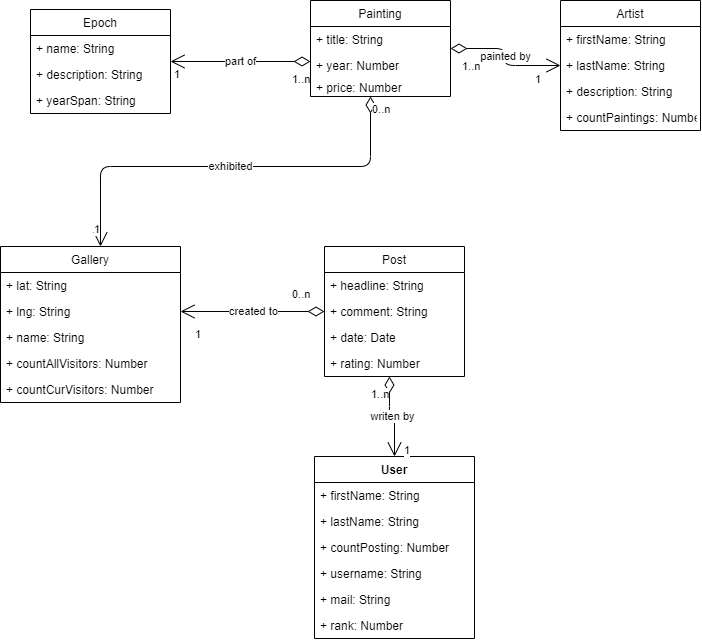

The diagram above was exported from draw.io. Its source (the exported page's mxGraphModel, read from the mxfile embedded in the PNG):
<mxGraphModel dx="1131" dy="799" grid="1" gridSize="10" guides="1" tooltips="1" connect="1" arrows="1" fold="1" page="1" pageScale="1" pageWidth="827" pageHeight="1169" background="none" math="0" shadow="0">
  <root>
    <mxCell id="0" />
    <mxCell id="1" parent="0" />
    <mxCell id="2" value="Painting" style="swimlane;fontStyle=0;childLayout=stackLayout;horizontal=1;startSize=26;fillColor=default;horizontalStack=0;resizeParent=1;resizeParentMax=0;resizeLast=0;collapsible=1;marginBottom=0;" parent="1" vertex="1">
      <mxGeometry x="400" y="64" width="140" height="96" as="geometry" />
    </mxCell>
    <mxCell id="3" value="+ title: String" style="text;strokeColor=none;fillColor=none;align=left;verticalAlign=top;spacingLeft=4;spacingRight=4;overflow=hidden;rotatable=0;points=[[0,0.5],[1,0.5]];portConstraint=eastwest;" parent="2" vertex="1">
      <mxGeometry y="26" width="140" height="26" as="geometry" />
    </mxCell>
    <mxCell id="5" value="+ year: Number&#10;" style="text;strokeColor=none;fillColor=none;align=left;verticalAlign=top;spacingLeft=4;spacingRight=4;overflow=hidden;rotatable=0;points=[[0,0.5],[1,0.5]];portConstraint=eastwest;" parent="2" vertex="1">
      <mxGeometry y="52" width="140" height="22" as="geometry" />
    </mxCell>
    <mxCell id="10" value="+ price: Number&#10;" style="text;strokeColor=none;fillColor=none;align=left;verticalAlign=top;spacingLeft=4;spacingRight=4;overflow=hidden;rotatable=0;points=[[0,0.5],[1,0.5]];portConstraint=eastwest;" parent="2" vertex="1">
      <mxGeometry y="74" width="140" height="22" as="geometry" />
    </mxCell>
    <mxCell id="12" value="Epoch" style="swimlane;fontStyle=0;childLayout=stackLayout;horizontal=1;startSize=26;fillColor=default;horizontalStack=0;resizeParent=1;resizeParentMax=0;resizeLast=0;collapsible=1;marginBottom=0;" parent="1" vertex="1">
      <mxGeometry x="120" y="73" width="140" height="104" as="geometry" />
    </mxCell>
    <mxCell id="13" value="+ name: String" style="text;strokeColor=none;fillColor=none;align=left;verticalAlign=top;spacingLeft=4;spacingRight=4;overflow=hidden;rotatable=0;points=[[0,0.5],[1,0.5]];portConstraint=eastwest;" parent="12" vertex="1">
      <mxGeometry y="26" width="140" height="26" as="geometry" />
    </mxCell>
    <mxCell id="14" value="+ description: String" style="text;strokeColor=none;fillColor=none;align=left;verticalAlign=top;spacingLeft=4;spacingRight=4;overflow=hidden;rotatable=0;points=[[0,0.5],[1,0.5]];portConstraint=eastwest;" parent="12" vertex="1">
      <mxGeometry y="52" width="140" height="26" as="geometry" />
    </mxCell>
    <mxCell id="15" value="+ yearSpan: String" style="text;strokeColor=none;fillColor=none;align=left;verticalAlign=top;spacingLeft=4;spacingRight=4;overflow=hidden;rotatable=0;points=[[0,0.5],[1,0.5]];portConstraint=eastwest;" parent="12" vertex="1">
      <mxGeometry y="78" width="140" height="26" as="geometry" />
    </mxCell>
    <mxCell id="18" value="Gallery" style="swimlane;fontStyle=0;childLayout=stackLayout;horizontal=1;startSize=26;fillColor=default;horizontalStack=0;resizeParent=1;resizeParentMax=0;resizeLast=0;collapsible=1;marginBottom=0;" parent="1" vertex="1">
      <mxGeometry x="90" y="310" width="180" height="156" as="geometry" />
    </mxCell>
    <mxCell id="19" value="+ lat: String" style="text;strokeColor=none;fillColor=none;align=left;verticalAlign=top;spacingLeft=4;spacingRight=4;overflow=hidden;rotatable=0;points=[[0,0.5],[1,0.5]];portConstraint=eastwest;" parent="18" vertex="1">
      <mxGeometry y="26" width="180" height="26" as="geometry" />
    </mxCell>
    <mxCell id="20" value="+ lng: String" style="text;strokeColor=none;fillColor=none;align=left;verticalAlign=top;spacingLeft=4;spacingRight=4;overflow=hidden;rotatable=0;points=[[0,0.5],[1,0.5]];portConstraint=eastwest;" parent="18" vertex="1">
      <mxGeometry y="52" width="180" height="26" as="geometry" />
    </mxCell>
    <mxCell id="21" value="+ name: String" style="text;strokeColor=none;fillColor=none;align=left;verticalAlign=top;spacingLeft=4;spacingRight=4;overflow=hidden;rotatable=0;points=[[0,0.5],[1,0.5]];portConstraint=eastwest;" parent="18" vertex="1">
      <mxGeometry y="78" width="180" height="26" as="geometry" />
    </mxCell>
    <mxCell id="22" value="+ countAllVisitors: Number&#10;" style="text;strokeColor=none;fillColor=none;align=left;verticalAlign=top;spacingLeft=4;spacingRight=4;overflow=hidden;rotatable=0;points=[[0,0.5],[1,0.5]];portConstraint=eastwest;" parent="18" vertex="1">
      <mxGeometry y="104" width="180" height="26" as="geometry" />
    </mxCell>
    <mxCell id="23" value="+ countCurVisitors: Number&#10;" style="text;strokeColor=none;fillColor=none;align=left;verticalAlign=top;spacingLeft=4;spacingRight=4;overflow=hidden;rotatable=0;points=[[0,0.5],[1,0.5]];portConstraint=eastwest;" parent="18" vertex="1">
      <mxGeometry y="130" width="180" height="26" as="geometry" />
    </mxCell>
    <mxCell id="25" value="User" style="swimlane;fontStyle=1;align=center;verticalAlign=top;childLayout=stackLayout;horizontal=1;startSize=26;horizontalStack=0;resizeParent=1;resizeParentMax=0;resizeLast=0;collapsible=1;marginBottom=0;" parent="1" vertex="1">
      <mxGeometry x="404" y="520" width="160" height="182" as="geometry" />
    </mxCell>
    <mxCell id="26" value="+ firstName: String" style="text;strokeColor=none;fillColor=none;align=left;verticalAlign=top;spacingLeft=4;spacingRight=4;overflow=hidden;rotatable=0;points=[[0,0.5],[1,0.5]];portConstraint=eastwest;" parent="25" vertex="1">
      <mxGeometry y="26" width="160" height="26" as="geometry" />
    </mxCell>
    <mxCell id="29" value="+ lastName: String" style="text;strokeColor=none;fillColor=none;align=left;verticalAlign=top;spacingLeft=4;spacingRight=4;overflow=hidden;rotatable=0;points=[[0,0.5],[1,0.5]];portConstraint=eastwest;" parent="25" vertex="1">
      <mxGeometry y="52" width="160" height="26" as="geometry" />
    </mxCell>
    <mxCell id="30" value="+ countPosting: Number" style="text;strokeColor=none;fillColor=none;align=left;verticalAlign=top;spacingLeft=4;spacingRight=4;overflow=hidden;rotatable=0;points=[[0,0.5],[1,0.5]];portConstraint=eastwest;" parent="25" vertex="1">
      <mxGeometry y="78" width="160" height="26" as="geometry" />
    </mxCell>
    <mxCell id="31" value="+ username: String" style="text;strokeColor=none;fillColor=none;align=left;verticalAlign=top;spacingLeft=4;spacingRight=4;overflow=hidden;rotatable=0;points=[[0,0.5],[1,0.5]];portConstraint=eastwest;" parent="25" vertex="1">
      <mxGeometry y="104" width="160" height="26" as="geometry" />
    </mxCell>
    <mxCell id="32" value="+ mail: String" style="text;strokeColor=none;fillColor=none;align=left;verticalAlign=top;spacingLeft=4;spacingRight=4;overflow=hidden;rotatable=0;points=[[0,0.5],[1,0.5]];portConstraint=eastwest;" parent="25" vertex="1">
      <mxGeometry y="130" width="160" height="26" as="geometry" />
    </mxCell>
    <mxCell id="33" value="+ rank: Number" style="text;strokeColor=none;fillColor=none;align=left;verticalAlign=top;spacingLeft=4;spacingRight=4;overflow=hidden;rotatable=0;points=[[0,0.5],[1,0.5]];portConstraint=eastwest;" parent="25" vertex="1">
      <mxGeometry y="156" width="160" height="26" as="geometry" />
    </mxCell>
    <mxCell id="39" value="Artist" style="swimlane;fontStyle=0;childLayout=stackLayout;horizontal=1;startSize=26;fillColor=default;horizontalStack=0;resizeParent=1;resizeParentMax=0;resizeLast=0;collapsible=1;marginBottom=0;" parent="1" vertex="1">
      <mxGeometry x="650" y="64" width="140" height="130" as="geometry" />
    </mxCell>
    <mxCell id="40" value="+ firstName: String" style="text;strokeColor=none;fillColor=none;align=left;verticalAlign=top;spacingLeft=4;spacingRight=4;overflow=hidden;rotatable=0;points=[[0,0.5],[1,0.5]];portConstraint=eastwest;" parent="39" vertex="1">
      <mxGeometry y="26" width="140" height="26" as="geometry" />
    </mxCell>
    <mxCell id="41" value="+ lastName: String" style="text;strokeColor=none;fillColor=none;align=left;verticalAlign=top;spacingLeft=4;spacingRight=4;overflow=hidden;rotatable=0;points=[[0,0.5],[1,0.5]];portConstraint=eastwest;" parent="39" vertex="1">
      <mxGeometry y="52" width="140" height="26" as="geometry" />
    </mxCell>
    <mxCell id="42" value="+ description: String" style="text;strokeColor=none;fillColor=none;align=left;verticalAlign=top;spacingLeft=4;spacingRight=4;overflow=hidden;rotatable=0;points=[[0,0.5],[1,0.5]];portConstraint=eastwest;" parent="39" vertex="1">
      <mxGeometry y="78" width="140" height="26" as="geometry" />
    </mxCell>
    <mxCell id="43" value="+ countPaintings: Number" style="text;strokeColor=none;fillColor=none;align=left;verticalAlign=top;spacingLeft=4;spacingRight=4;overflow=hidden;rotatable=0;points=[[0,0.5],[1,0.5]];portConstraint=eastwest;" parent="39" vertex="1">
      <mxGeometry y="104" width="140" height="26" as="geometry" />
    </mxCell>
    <mxCell id="48" value="Post" style="swimlane;fontStyle=0;childLayout=stackLayout;horizontal=1;startSize=26;fillColor=default;horizontalStack=0;resizeParent=1;resizeParentMax=0;resizeLast=0;collapsible=1;marginBottom=0;" parent="1" vertex="1">
      <mxGeometry x="414" y="310" width="140" height="130" as="geometry" />
    </mxCell>
    <mxCell id="49" value="+ headline: String" style="text;strokeColor=none;fillColor=none;align=left;verticalAlign=top;spacingLeft=4;spacingRight=4;overflow=hidden;rotatable=0;points=[[0,0.5],[1,0.5]];portConstraint=eastwest;" parent="48" vertex="1">
      <mxGeometry y="26" width="140" height="26" as="geometry" />
    </mxCell>
    <mxCell id="76" value="+ comment: String" style="text;strokeColor=none;fillColor=none;align=left;verticalAlign=top;spacingLeft=4;spacingRight=4;overflow=hidden;rotatable=0;points=[[0,0.5],[1,0.5]];portConstraint=eastwest;" parent="48" vertex="1">
      <mxGeometry y="52" width="140" height="26" as="geometry" />
    </mxCell>
    <mxCell id="50" value="+ date: Date" style="text;strokeColor=none;fillColor=none;align=left;verticalAlign=top;spacingLeft=4;spacingRight=4;overflow=hidden;rotatable=0;points=[[0,0.5],[1,0.5]];portConstraint=eastwest;" parent="48" vertex="1">
      <mxGeometry y="78" width="140" height="26" as="geometry" />
    </mxCell>
    <mxCell id="53" value="+ rating: Number&#10;" style="text;strokeColor=none;fillColor=none;align=left;verticalAlign=top;spacingLeft=4;spacingRight=4;overflow=hidden;rotatable=0;points=[[0,0.5],[1,0.5]];portConstraint=eastwest;" parent="48" vertex="1">
      <mxGeometry y="104" width="140" height="26" as="geometry" />
    </mxCell>
    <mxCell id="58" value="part of" style="endArrow=open;html=1;endSize=12;startArrow=diamondThin;startSize=14;startFill=0;edgeStyle=orthogonalEdgeStyle;" parent="1" source="2" target="12" edge="1">
      <mxGeometry relative="1" as="geometry">
        <mxPoint x="370" y="190" as="sourcePoint" />
        <mxPoint x="530" y="190" as="targetPoint" />
        <Array as="points">
          <mxPoint x="330" y="125" />
          <mxPoint x="330" y="125" />
        </Array>
      </mxGeometry>
    </mxCell>
    <mxCell id="59" value="1..n" style="edgeLabel;resizable=0;html=1;align=left;verticalAlign=top;fillColor=default;" parent="58" connectable="0" vertex="1">
      <mxGeometry x="-1" relative="1" as="geometry">
        <mxPoint x="-20" y="5" as="offset" />
      </mxGeometry>
    </mxCell>
    <mxCell id="60" value="1" style="edgeLabel;resizable=0;html=1;align=right;verticalAlign=top;fillColor=default;" parent="58" connectable="0" vertex="1">
      <mxGeometry x="1" relative="1" as="geometry">
        <mxPoint x="10" as="offset" />
      </mxGeometry>
    </mxCell>
    <mxCell id="61" value="exhibited" style="endArrow=open;html=1;endSize=12;startArrow=diamondThin;startSize=14;startFill=0;edgeStyle=orthogonalEdgeStyle;" parent="1" source="2" target="18" edge="1">
      <mxGeometry relative="1" as="geometry">
        <mxPoint x="400" y="135" as="sourcePoint" />
        <mxPoint x="270" y="135" as="targetPoint" />
        <Array as="points">
          <mxPoint x="460" y="230" />
          <mxPoint x="190" y="230" />
        </Array>
      </mxGeometry>
    </mxCell>
    <mxCell id="62" value="0..n" style="edgeLabel;resizable=0;html=1;align=left;verticalAlign=top;fillColor=default;" parent="61" connectable="0" vertex="1">
      <mxGeometry x="-1" relative="1" as="geometry" />
    </mxCell>
    <mxCell id="63" value="1" style="edgeLabel;resizable=0;html=1;align=right;verticalAlign=top;fillColor=default;" parent="61" connectable="0" vertex="1">
      <mxGeometry x="1" relative="1" as="geometry">
        <mxPoint y="-30" as="offset" />
      </mxGeometry>
    </mxCell>
    <mxCell id="67" value="painted by" style="endArrow=open;html=1;endSize=12;startArrow=diamondThin;startSize=14;startFill=0;edgeStyle=orthogonalEdgeStyle;" parent="1" source="2" target="39" edge="1">
      <mxGeometry relative="1" as="geometry">
        <mxPoint x="690" y="250" as="sourcePoint" />
        <mxPoint x="550" y="250" as="targetPoint" />
        <Array as="points" />
        <mxPoint as="offset" />
      </mxGeometry>
    </mxCell>
    <mxCell id="68" value="1..n" style="edgeLabel;resizable=0;html=1;align=left;verticalAlign=top;fillColor=default;" parent="67" connectable="0" vertex="1">
      <mxGeometry x="-1" relative="1" as="geometry">
        <mxPoint x="10" y="5" as="offset" />
      </mxGeometry>
    </mxCell>
    <mxCell id="69" value="1" style="edgeLabel;resizable=0;html=1;align=right;verticalAlign=top;fillColor=default;" parent="67" connectable="0" vertex="1">
      <mxGeometry x="1" relative="1" as="geometry">
        <mxPoint x="-20" y="1" as="offset" />
      </mxGeometry>
    </mxCell>
    <mxCell id="70" value="writen by" style="endArrow=open;html=1;endSize=12;startArrow=diamondThin;startSize=14;startFill=0;edgeStyle=orthogonalEdgeStyle;exitX=0.464;exitY=1;exitDx=0;exitDy=0;exitPerimeter=0;" parent="1" source="53" target="25" edge="1">
      <mxGeometry relative="1" as="geometry">
        <mxPoint x="590" y="462" as="sourcePoint" />
        <mxPoint x="700" y="466" as="targetPoint" />
        <Array as="points" />
        <mxPoint as="offset" />
      </mxGeometry>
    </mxCell>
    <mxCell id="71" value="1..n" style="edgeLabel;resizable=0;html=1;align=left;verticalAlign=top;fillColor=default;" parent="70" connectable="0" vertex="1">
      <mxGeometry x="-1" relative="1" as="geometry">
        <mxPoint x="-20" y="5" as="offset" />
      </mxGeometry>
    </mxCell>
    <mxCell id="72" value="1" style="edgeLabel;resizable=0;html=1;align=right;verticalAlign=top;fillColor=default;" parent="70" connectable="0" vertex="1">
      <mxGeometry x="1" relative="1" as="geometry">
        <mxPoint x="16" y="-20" as="offset" />
      </mxGeometry>
    </mxCell>
    <mxCell id="73" value="created to" style="endArrow=open;html=1;endSize=12;startArrow=diamondThin;startSize=14;startFill=0;edgeStyle=orthogonalEdgeStyle;" parent="1" source="48" target="18" edge="1">
      <mxGeometry relative="1" as="geometry">
        <mxPoint x="370" y="280" as="sourcePoint" />
        <mxPoint x="530" y="280" as="targetPoint" />
        <Array as="points">
          <mxPoint x="519" y="388" />
        </Array>
      </mxGeometry>
    </mxCell>
    <mxCell id="74" value="0..n" style="edgeLabel;resizable=0;html=1;align=left;verticalAlign=top;fillColor=default;" parent="73" connectable="0" vertex="1">
      <mxGeometry x="-1" relative="1" as="geometry">
        <mxPoint x="-34" y="-30" as="offset" />
      </mxGeometry>
    </mxCell>
    <mxCell id="75" value="1" style="edgeLabel;resizable=0;html=1;align=right;verticalAlign=top;fillColor=default;" parent="73" connectable="0" vertex="1">
      <mxGeometry x="1" relative="1" as="geometry">
        <mxPoint x="21" y="10" as="offset" />
      </mxGeometry>
    </mxCell>
  </root>
</mxGraphModel>